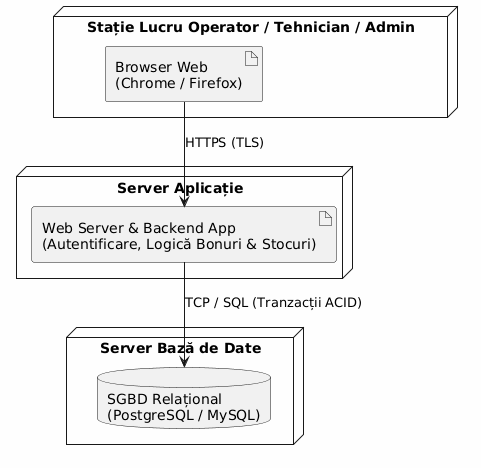

The diagram above was rendered by PlantUML. Its source (embedded in the PNG):
@startuml
skinparam backgroundColor #FEFEFE

node "Stație Lucru Operator / Tehnician / Admin" {
  artifact "Browser Web\n(Chrome / Firefox)" as Browser
}

node "Server Aplicație" {
  artifact "Web Server & Backend App\n(Autentificare, Logică Bonuri & Stocuri)" as AppServer
}

node "Server Bază de Date" {
  database "SGBD Relațional\n(PostgreSQL / MySQL)" as RDBMS
}

Browser --> AppServer : HTTPS (TLS)
AppServer --> RDBMS : TCP / SQL (Tranzacții ACID)
@enduml